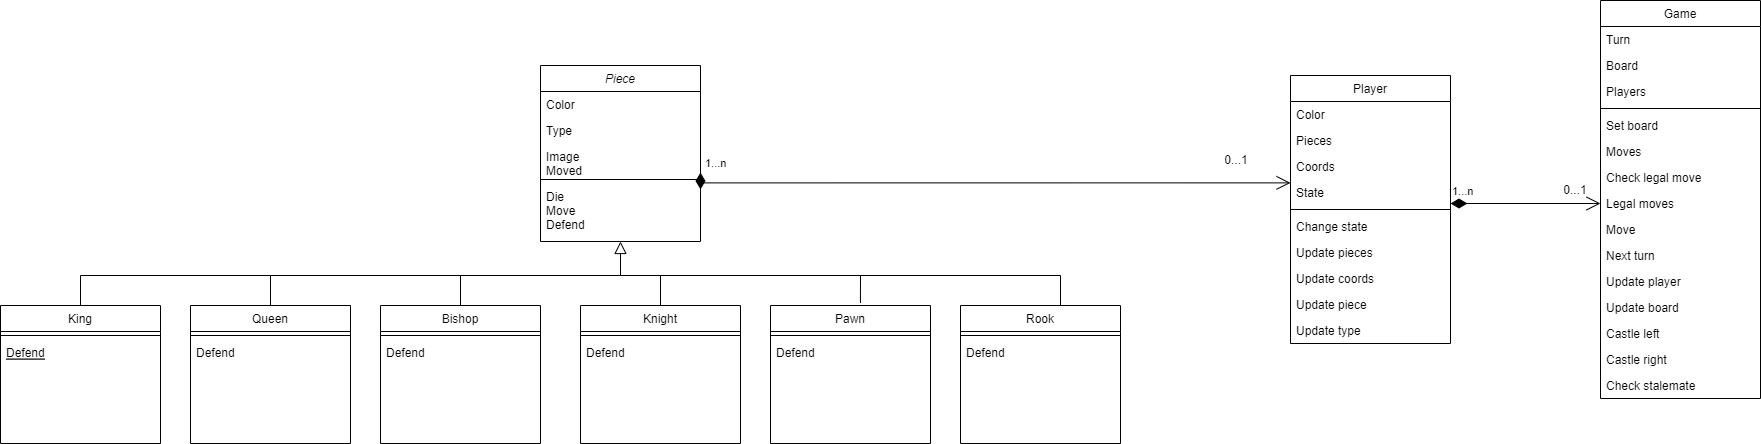

The diagram above was exported from draw.io. Its source (the exported page's mxGraphModel, read from the mxfile embedded in the PNG):
<mxGraphModel dx="1038" dy="539" grid="1" gridSize="10" guides="1" tooltips="1" connect="1" arrows="1" fold="1" page="1" pageScale="1" pageWidth="827" pageHeight="1169" math="0" shadow="0">
  <root>
    <mxCell id="WIyWlLk6GJQsqaUBKTNV-0" />
    <mxCell id="WIyWlLk6GJQsqaUBKTNV-1" parent="WIyWlLk6GJQsqaUBKTNV-0" />
    <mxCell id="zkfFHV4jXpPFQw0GAbJ--0" value="Piece" style="swimlane;fontStyle=2;align=center;verticalAlign=top;childLayout=stackLayout;horizontal=1;startSize=26;horizontalStack=0;resizeParent=1;resizeLast=0;collapsible=1;marginBottom=0;rounded=0;shadow=0;strokeWidth=1;" parent="WIyWlLk6GJQsqaUBKTNV-1" vertex="1">
      <mxGeometry x="540" y="120" width="160" height="176" as="geometry">
        <mxRectangle x="230" y="140" width="160" height="26" as="alternateBounds" />
      </mxGeometry>
    </mxCell>
    <mxCell id="zkfFHV4jXpPFQw0GAbJ--1" value="Color" style="text;align=left;verticalAlign=top;spacingLeft=4;spacingRight=4;overflow=hidden;rotatable=0;points=[[0,0.5],[1,0.5]];portConstraint=eastwest;" parent="zkfFHV4jXpPFQw0GAbJ--0" vertex="1">
      <mxGeometry y="26" width="160" height="26" as="geometry" />
    </mxCell>
    <mxCell id="zkfFHV4jXpPFQw0GAbJ--2" value="Type" style="text;align=left;verticalAlign=top;spacingLeft=4;spacingRight=4;overflow=hidden;rotatable=0;points=[[0,0.5],[1,0.5]];portConstraint=eastwest;rounded=0;shadow=0;html=0;" parent="zkfFHV4jXpPFQw0GAbJ--0" vertex="1">
      <mxGeometry y="52" width="160" height="26" as="geometry" />
    </mxCell>
    <mxCell id="zkfFHV4jXpPFQw0GAbJ--3" value="Image&#10;Moved" style="text;align=left;verticalAlign=top;spacingLeft=4;spacingRight=4;overflow=hidden;rotatable=0;points=[[0,0.5],[1,0.5]];portConstraint=eastwest;rounded=0;shadow=0;html=0;" parent="zkfFHV4jXpPFQw0GAbJ--0" vertex="1">
      <mxGeometry y="78" width="160" height="32" as="geometry" />
    </mxCell>
    <mxCell id="zkfFHV4jXpPFQw0GAbJ--4" value="" style="line;html=1;strokeWidth=1;align=left;verticalAlign=middle;spacingTop=-1;spacingLeft=3;spacingRight=3;rotatable=0;labelPosition=right;points=[];portConstraint=eastwest;" parent="zkfFHV4jXpPFQw0GAbJ--0" vertex="1">
      <mxGeometry y="110" width="160" height="8" as="geometry" />
    </mxCell>
    <mxCell id="zkfFHV4jXpPFQw0GAbJ--5" value="Die&#10;Move&#10;Defend" style="text;align=left;verticalAlign=top;spacingLeft=4;spacingRight=4;overflow=hidden;rotatable=0;points=[[0,0.5],[1,0.5]];portConstraint=eastwest;" parent="zkfFHV4jXpPFQw0GAbJ--0" vertex="1">
      <mxGeometry y="118" width="160" height="58" as="geometry" />
    </mxCell>
    <mxCell id="zkfFHV4jXpPFQw0GAbJ--6" value="King" style="swimlane;fontStyle=0;align=center;verticalAlign=top;childLayout=stackLayout;horizontal=1;startSize=26;horizontalStack=0;resizeParent=1;resizeLast=0;collapsible=1;marginBottom=0;rounded=0;shadow=0;strokeWidth=1;" parent="WIyWlLk6GJQsqaUBKTNV-1" vertex="1">
      <mxGeometry y="360" width="160" height="138" as="geometry">
        <mxRectangle x="130" y="380" width="160" height="26" as="alternateBounds" />
      </mxGeometry>
    </mxCell>
    <mxCell id="zkfFHV4jXpPFQw0GAbJ--9" value="" style="line;html=1;strokeWidth=1;align=left;verticalAlign=middle;spacingTop=-1;spacingLeft=3;spacingRight=3;rotatable=0;labelPosition=right;points=[];portConstraint=eastwest;" parent="zkfFHV4jXpPFQw0GAbJ--6" vertex="1">
      <mxGeometry y="26" width="160" height="8" as="geometry" />
    </mxCell>
    <mxCell id="zkfFHV4jXpPFQw0GAbJ--10" value="Defend" style="text;align=left;verticalAlign=top;spacingLeft=4;spacingRight=4;overflow=hidden;rotatable=0;points=[[0,0.5],[1,0.5]];portConstraint=eastwest;fontStyle=4" parent="zkfFHV4jXpPFQw0GAbJ--6" vertex="1">
      <mxGeometry y="34" width="160" height="26" as="geometry" />
    </mxCell>
    <mxCell id="zkfFHV4jXpPFQw0GAbJ--16" value="" style="endArrow=block;endSize=10;endFill=0;shadow=0;strokeWidth=1;rounded=0;edgeStyle=elbowEdgeStyle;elbow=vertical;exitX=0.5;exitY=0;exitDx=0;exitDy=0;" parent="WIyWlLk6GJQsqaUBKTNV-1" source="-wyIfIUdYFFpWzRF_q5E-1" target="zkfFHV4jXpPFQw0GAbJ--0" edge="1">
      <mxGeometry width="160" relative="1" as="geometry">
        <mxPoint x="410" y="360" as="sourcePoint" />
        <mxPoint x="310" y="271" as="targetPoint" />
        <Array as="points">
          <mxPoint x="620" y="330" />
        </Array>
      </mxGeometry>
    </mxCell>
    <mxCell id="zkfFHV4jXpPFQw0GAbJ--17" value="Player" style="swimlane;fontStyle=0;align=center;verticalAlign=top;childLayout=stackLayout;horizontal=1;startSize=26;horizontalStack=0;resizeParent=1;resizeLast=0;collapsible=1;marginBottom=0;rounded=0;shadow=0;strokeWidth=1;" parent="WIyWlLk6GJQsqaUBKTNV-1" vertex="1">
      <mxGeometry x="1290" y="130" width="160" height="268" as="geometry">
        <mxRectangle x="550" y="140" width="160" height="26" as="alternateBounds" />
      </mxGeometry>
    </mxCell>
    <mxCell id="zkfFHV4jXpPFQw0GAbJ--18" value="Color" style="text;align=left;verticalAlign=top;spacingLeft=4;spacingRight=4;overflow=hidden;rotatable=0;points=[[0,0.5],[1,0.5]];portConstraint=eastwest;" parent="zkfFHV4jXpPFQw0GAbJ--17" vertex="1">
      <mxGeometry y="26" width="160" height="26" as="geometry" />
    </mxCell>
    <mxCell id="zkfFHV4jXpPFQw0GAbJ--19" value="Pieces" style="text;align=left;verticalAlign=top;spacingLeft=4;spacingRight=4;overflow=hidden;rotatable=0;points=[[0,0.5],[1,0.5]];portConstraint=eastwest;rounded=0;shadow=0;html=0;" parent="zkfFHV4jXpPFQw0GAbJ--17" vertex="1">
      <mxGeometry y="52" width="160" height="26" as="geometry" />
    </mxCell>
    <mxCell id="zkfFHV4jXpPFQw0GAbJ--20" value="Coords" style="text;align=left;verticalAlign=top;spacingLeft=4;spacingRight=4;overflow=hidden;rotatable=0;points=[[0,0.5],[1,0.5]];portConstraint=eastwest;rounded=0;shadow=0;html=0;" parent="zkfFHV4jXpPFQw0GAbJ--17" vertex="1">
      <mxGeometry y="78" width="160" height="26" as="geometry" />
    </mxCell>
    <mxCell id="zkfFHV4jXpPFQw0GAbJ--21" value="State" style="text;align=left;verticalAlign=top;spacingLeft=4;spacingRight=4;overflow=hidden;rotatable=0;points=[[0,0.5],[1,0.5]];portConstraint=eastwest;rounded=0;shadow=0;html=0;" parent="zkfFHV4jXpPFQw0GAbJ--17" vertex="1">
      <mxGeometry y="104" width="160" height="26" as="geometry" />
    </mxCell>
    <mxCell id="zkfFHV4jXpPFQw0GAbJ--23" value="" style="line;html=1;strokeWidth=1;align=left;verticalAlign=middle;spacingTop=-1;spacingLeft=3;spacingRight=3;rotatable=0;labelPosition=right;points=[];portConstraint=eastwest;" parent="zkfFHV4jXpPFQw0GAbJ--17" vertex="1">
      <mxGeometry y="130" width="160" height="8" as="geometry" />
    </mxCell>
    <mxCell id="zkfFHV4jXpPFQw0GAbJ--24" value="Change state" style="text;align=left;verticalAlign=top;spacingLeft=4;spacingRight=4;overflow=hidden;rotatable=0;points=[[0,0.5],[1,0.5]];portConstraint=eastwest;" parent="zkfFHV4jXpPFQw0GAbJ--17" vertex="1">
      <mxGeometry y="138" width="160" height="26" as="geometry" />
    </mxCell>
    <mxCell id="zkfFHV4jXpPFQw0GAbJ--25" value="Update pieces" style="text;align=left;verticalAlign=top;spacingLeft=4;spacingRight=4;overflow=hidden;rotatable=0;points=[[0,0.5],[1,0.5]];portConstraint=eastwest;" parent="zkfFHV4jXpPFQw0GAbJ--17" vertex="1">
      <mxGeometry y="164" width="160" height="26" as="geometry" />
    </mxCell>
    <mxCell id="-wyIfIUdYFFpWzRF_q5E-52" value="Update coords" style="text;align=left;verticalAlign=top;spacingLeft=4;spacingRight=4;overflow=hidden;rotatable=0;points=[[0,0.5],[1,0.5]];portConstraint=eastwest;" parent="zkfFHV4jXpPFQw0GAbJ--17" vertex="1">
      <mxGeometry y="190" width="160" height="26" as="geometry" />
    </mxCell>
    <mxCell id="-wyIfIUdYFFpWzRF_q5E-53" value="Update piece" style="text;align=left;verticalAlign=top;spacingLeft=4;spacingRight=4;overflow=hidden;rotatable=0;points=[[0,0.5],[1,0.5]];portConstraint=eastwest;" parent="zkfFHV4jXpPFQw0GAbJ--17" vertex="1">
      <mxGeometry y="216" width="160" height="26" as="geometry" />
    </mxCell>
    <mxCell id="-wyIfIUdYFFpWzRF_q5E-54" value="Update type" style="text;align=left;verticalAlign=top;spacingLeft=4;spacingRight=4;overflow=hidden;rotatable=0;points=[[0,0.5],[1,0.5]];portConstraint=eastwest;" parent="zkfFHV4jXpPFQw0GAbJ--17" vertex="1">
      <mxGeometry y="242" width="160" height="26" as="geometry" />
    </mxCell>
    <mxCell id="-wyIfIUdYFFpWzRF_q5E-1" value="Queen" style="swimlane;fontStyle=0;align=center;verticalAlign=top;childLayout=stackLayout;horizontal=1;startSize=26;horizontalStack=0;resizeParent=1;resizeLast=0;collapsible=1;marginBottom=0;rounded=0;shadow=0;strokeWidth=1;" parent="WIyWlLk6GJQsqaUBKTNV-1" vertex="1">
      <mxGeometry x="190" y="360" width="160" height="138" as="geometry">
        <mxRectangle x="130" y="380" width="160" height="26" as="alternateBounds" />
      </mxGeometry>
    </mxCell>
    <mxCell id="-wyIfIUdYFFpWzRF_q5E-4" value="" style="line;html=1;strokeWidth=1;align=left;verticalAlign=middle;spacingTop=-1;spacingLeft=3;spacingRight=3;rotatable=0;labelPosition=right;points=[];portConstraint=eastwest;" parent="-wyIfIUdYFFpWzRF_q5E-1" vertex="1">
      <mxGeometry y="26" width="160" height="8" as="geometry" />
    </mxCell>
    <mxCell id="-wyIfIUdYFFpWzRF_q5E-6" value="Defend" style="text;align=left;verticalAlign=top;spacingLeft=4;spacingRight=4;overflow=hidden;rotatable=0;points=[[0,0.5],[1,0.5]];portConstraint=eastwest;" parent="-wyIfIUdYFFpWzRF_q5E-1" vertex="1">
      <mxGeometry y="34" width="160" height="26" as="geometry" />
    </mxCell>
    <mxCell id="-wyIfIUdYFFpWzRF_q5E-7" value="Bishop" style="swimlane;fontStyle=0;align=center;verticalAlign=top;childLayout=stackLayout;horizontal=1;startSize=26;horizontalStack=0;resizeParent=1;resizeLast=0;collapsible=1;marginBottom=0;rounded=0;shadow=0;strokeWidth=1;" parent="WIyWlLk6GJQsqaUBKTNV-1" vertex="1">
      <mxGeometry x="380" y="360" width="160" height="138" as="geometry">
        <mxRectangle x="130" y="380" width="160" height="26" as="alternateBounds" />
      </mxGeometry>
    </mxCell>
    <mxCell id="-wyIfIUdYFFpWzRF_q5E-10" value="" style="line;html=1;strokeWidth=1;align=left;verticalAlign=middle;spacingTop=-1;spacingLeft=3;spacingRight=3;rotatable=0;labelPosition=right;points=[];portConstraint=eastwest;" parent="-wyIfIUdYFFpWzRF_q5E-7" vertex="1">
      <mxGeometry y="26" width="160" height="8" as="geometry" />
    </mxCell>
    <mxCell id="-wyIfIUdYFFpWzRF_q5E-12" value="Defend" style="text;align=left;verticalAlign=top;spacingLeft=4;spacingRight=4;overflow=hidden;rotatable=0;points=[[0,0.5],[1,0.5]];portConstraint=eastwest;" parent="-wyIfIUdYFFpWzRF_q5E-7" vertex="1">
      <mxGeometry y="34" width="160" height="26" as="geometry" />
    </mxCell>
    <mxCell id="-wyIfIUdYFFpWzRF_q5E-13" value="Knight" style="swimlane;fontStyle=0;align=center;verticalAlign=top;childLayout=stackLayout;horizontal=1;startSize=26;horizontalStack=0;resizeParent=1;resizeLast=0;collapsible=1;marginBottom=0;rounded=0;shadow=0;strokeWidth=1;" parent="WIyWlLk6GJQsqaUBKTNV-1" vertex="1">
      <mxGeometry x="580" y="360" width="160" height="138" as="geometry">
        <mxRectangle x="130" y="380" width="160" height="26" as="alternateBounds" />
      </mxGeometry>
    </mxCell>
    <mxCell id="-wyIfIUdYFFpWzRF_q5E-16" value="" style="line;html=1;strokeWidth=1;align=left;verticalAlign=middle;spacingTop=-1;spacingLeft=3;spacingRight=3;rotatable=0;labelPosition=right;points=[];portConstraint=eastwest;" parent="-wyIfIUdYFFpWzRF_q5E-13" vertex="1">
      <mxGeometry y="26" width="160" height="8" as="geometry" />
    </mxCell>
    <mxCell id="-wyIfIUdYFFpWzRF_q5E-18" value="Defend" style="text;align=left;verticalAlign=top;spacingLeft=4;spacingRight=4;overflow=hidden;rotatable=0;points=[[0,0.5],[1,0.5]];portConstraint=eastwest;" parent="-wyIfIUdYFFpWzRF_q5E-13" vertex="1">
      <mxGeometry y="34" width="160" height="26" as="geometry" />
    </mxCell>
    <mxCell id="-wyIfIUdYFFpWzRF_q5E-19" value="Rook" style="swimlane;fontStyle=0;align=center;verticalAlign=top;childLayout=stackLayout;horizontal=1;startSize=26;horizontalStack=0;resizeParent=1;resizeLast=0;collapsible=1;marginBottom=0;rounded=0;shadow=0;strokeWidth=1;" parent="WIyWlLk6GJQsqaUBKTNV-1" vertex="1">
      <mxGeometry x="960" y="360" width="160" height="138" as="geometry">
        <mxRectangle x="130" y="380" width="160" height="26" as="alternateBounds" />
      </mxGeometry>
    </mxCell>
    <mxCell id="-wyIfIUdYFFpWzRF_q5E-22" value="" style="line;html=1;strokeWidth=1;align=left;verticalAlign=middle;spacingTop=-1;spacingLeft=3;spacingRight=3;rotatable=0;labelPosition=right;points=[];portConstraint=eastwest;" parent="-wyIfIUdYFFpWzRF_q5E-19" vertex="1">
      <mxGeometry y="26" width="160" height="8" as="geometry" />
    </mxCell>
    <mxCell id="-wyIfIUdYFFpWzRF_q5E-24" value="Defend&#10;" style="text;align=left;verticalAlign=top;spacingLeft=4;spacingRight=4;overflow=hidden;rotatable=0;points=[[0,0.5],[1,0.5]];portConstraint=eastwest;" parent="-wyIfIUdYFFpWzRF_q5E-19" vertex="1">
      <mxGeometry y="34" width="160" height="26" as="geometry" />
    </mxCell>
    <mxCell id="-wyIfIUdYFFpWzRF_q5E-25" value="Pawn" style="swimlane;fontStyle=0;align=center;verticalAlign=top;childLayout=stackLayout;horizontal=1;startSize=26;horizontalStack=0;resizeParent=1;resizeLast=0;collapsible=1;marginBottom=0;rounded=0;shadow=0;strokeWidth=1;" parent="WIyWlLk6GJQsqaUBKTNV-1" vertex="1">
      <mxGeometry x="770" y="360" width="160" height="138" as="geometry">
        <mxRectangle x="130" y="380" width="160" height="26" as="alternateBounds" />
      </mxGeometry>
    </mxCell>
    <mxCell id="-wyIfIUdYFFpWzRF_q5E-28" value="" style="line;html=1;strokeWidth=1;align=left;verticalAlign=middle;spacingTop=-1;spacingLeft=3;spacingRight=3;rotatable=0;labelPosition=right;points=[];portConstraint=eastwest;" parent="-wyIfIUdYFFpWzRF_q5E-25" vertex="1">
      <mxGeometry y="26" width="160" height="8" as="geometry" />
    </mxCell>
    <mxCell id="-wyIfIUdYFFpWzRF_q5E-30" value="Defend" style="text;align=left;verticalAlign=top;spacingLeft=4;spacingRight=4;overflow=hidden;rotatable=0;points=[[0,0.5],[1,0.5]];portConstraint=eastwest;" parent="-wyIfIUdYFFpWzRF_q5E-25" vertex="1">
      <mxGeometry y="34" width="160" height="26" as="geometry" />
    </mxCell>
    <mxCell id="-wyIfIUdYFFpWzRF_q5E-56" value="Game" style="swimlane;fontStyle=0;align=center;verticalAlign=top;childLayout=stackLayout;horizontal=1;startSize=26;horizontalStack=0;resizeParent=1;resizeLast=0;collapsible=1;marginBottom=0;rounded=0;shadow=0;strokeWidth=1;" parent="WIyWlLk6GJQsqaUBKTNV-1" vertex="1">
      <mxGeometry x="1600" y="55" width="160" height="398" as="geometry">
        <mxRectangle x="550" y="140" width="160" height="26" as="alternateBounds" />
      </mxGeometry>
    </mxCell>
    <mxCell id="-wyIfIUdYFFpWzRF_q5E-57" value="Turn" style="text;align=left;verticalAlign=top;spacingLeft=4;spacingRight=4;overflow=hidden;rotatable=0;points=[[0,0.5],[1,0.5]];portConstraint=eastwest;" parent="-wyIfIUdYFFpWzRF_q5E-56" vertex="1">
      <mxGeometry y="26" width="160" height="26" as="geometry" />
    </mxCell>
    <mxCell id="-wyIfIUdYFFpWzRF_q5E-58" value="Board" style="text;align=left;verticalAlign=top;spacingLeft=4;spacingRight=4;overflow=hidden;rotatable=0;points=[[0,0.5],[1,0.5]];portConstraint=eastwest;rounded=0;shadow=0;html=0;" parent="-wyIfIUdYFFpWzRF_q5E-56" vertex="1">
      <mxGeometry y="52" width="160" height="26" as="geometry" />
    </mxCell>
    <mxCell id="-wyIfIUdYFFpWzRF_q5E-59" value="Players" style="text;align=left;verticalAlign=top;spacingLeft=4;spacingRight=4;overflow=hidden;rotatable=0;points=[[0,0.5],[1,0.5]];portConstraint=eastwest;rounded=0;shadow=0;html=0;" parent="-wyIfIUdYFFpWzRF_q5E-56" vertex="1">
      <mxGeometry y="78" width="160" height="26" as="geometry" />
    </mxCell>
    <mxCell id="-wyIfIUdYFFpWzRF_q5E-61" value="" style="line;html=1;strokeWidth=1;align=left;verticalAlign=middle;spacingTop=-1;spacingLeft=3;spacingRight=3;rotatable=0;labelPosition=right;points=[];portConstraint=eastwest;" parent="-wyIfIUdYFFpWzRF_q5E-56" vertex="1">
      <mxGeometry y="104" width="160" height="8" as="geometry" />
    </mxCell>
    <mxCell id="-wyIfIUdYFFpWzRF_q5E-62" value="Set board" style="text;align=left;verticalAlign=top;spacingLeft=4;spacingRight=4;overflow=hidden;rotatable=0;points=[[0,0.5],[1,0.5]];portConstraint=eastwest;" parent="-wyIfIUdYFFpWzRF_q5E-56" vertex="1">
      <mxGeometry y="112" width="160" height="26" as="geometry" />
    </mxCell>
    <mxCell id="-wyIfIUdYFFpWzRF_q5E-63" value="Moves" style="text;align=left;verticalAlign=top;spacingLeft=4;spacingRight=4;overflow=hidden;rotatable=0;points=[[0,0.5],[1,0.5]];portConstraint=eastwest;" parent="-wyIfIUdYFFpWzRF_q5E-56" vertex="1">
      <mxGeometry y="138" width="160" height="26" as="geometry" />
    </mxCell>
    <mxCell id="-wyIfIUdYFFpWzRF_q5E-64" value="Check legal move" style="text;align=left;verticalAlign=top;spacingLeft=4;spacingRight=4;overflow=hidden;rotatable=0;points=[[0,0.5],[1,0.5]];portConstraint=eastwest;" parent="-wyIfIUdYFFpWzRF_q5E-56" vertex="1">
      <mxGeometry y="164" width="160" height="26" as="geometry" />
    </mxCell>
    <mxCell id="-wyIfIUdYFFpWzRF_q5E-65" value="Legal moves" style="text;align=left;verticalAlign=top;spacingLeft=4;spacingRight=4;overflow=hidden;rotatable=0;points=[[0,0.5],[1,0.5]];portConstraint=eastwest;" parent="-wyIfIUdYFFpWzRF_q5E-56" vertex="1">
      <mxGeometry y="190" width="160" height="26" as="geometry" />
    </mxCell>
    <mxCell id="-wyIfIUdYFFpWzRF_q5E-66" value="Move" style="text;align=left;verticalAlign=top;spacingLeft=4;spacingRight=4;overflow=hidden;rotatable=0;points=[[0,0.5],[1,0.5]];portConstraint=eastwest;" parent="-wyIfIUdYFFpWzRF_q5E-56" vertex="1">
      <mxGeometry y="216" width="160" height="26" as="geometry" />
    </mxCell>
    <mxCell id="-wyIfIUdYFFpWzRF_q5E-67" value="Next turn" style="text;align=left;verticalAlign=top;spacingLeft=4;spacingRight=4;overflow=hidden;rotatable=0;points=[[0,0.5],[1,0.5]];portConstraint=eastwest;" parent="-wyIfIUdYFFpWzRF_q5E-56" vertex="1">
      <mxGeometry y="242" width="160" height="26" as="geometry" />
    </mxCell>
    <mxCell id="-wyIfIUdYFFpWzRF_q5E-68" value="Update player" style="text;align=left;verticalAlign=top;spacingLeft=4;spacingRight=4;overflow=hidden;rotatable=0;points=[[0,0.5],[1,0.5]];portConstraint=eastwest;" parent="-wyIfIUdYFFpWzRF_q5E-56" vertex="1">
      <mxGeometry y="268" width="160" height="26" as="geometry" />
    </mxCell>
    <mxCell id="-wyIfIUdYFFpWzRF_q5E-69" value="Update board" style="text;align=left;verticalAlign=top;spacingLeft=4;spacingRight=4;overflow=hidden;rotatable=0;points=[[0,0.5],[1,0.5]];portConstraint=eastwest;" parent="-wyIfIUdYFFpWzRF_q5E-56" vertex="1">
      <mxGeometry y="294" width="160" height="26" as="geometry" />
    </mxCell>
    <mxCell id="-wyIfIUdYFFpWzRF_q5E-70" value="Castle left" style="text;align=left;verticalAlign=top;spacingLeft=4;spacingRight=4;overflow=hidden;rotatable=0;points=[[0,0.5],[1,0.5]];portConstraint=eastwest;" parent="-wyIfIUdYFFpWzRF_q5E-56" vertex="1">
      <mxGeometry y="320" width="160" height="26" as="geometry" />
    </mxCell>
    <mxCell id="-wyIfIUdYFFpWzRF_q5E-71" value="Castle right" style="text;align=left;verticalAlign=top;spacingLeft=4;spacingRight=4;overflow=hidden;rotatable=0;points=[[0,0.5],[1,0.5]];portConstraint=eastwest;" parent="-wyIfIUdYFFpWzRF_q5E-56" vertex="1">
      <mxGeometry y="346" width="160" height="26" as="geometry" />
    </mxCell>
    <mxCell id="-wyIfIUdYFFpWzRF_q5E-72" value="Check stalemate" style="text;align=left;verticalAlign=top;spacingLeft=4;spacingRight=4;overflow=hidden;rotatable=0;points=[[0,0.5],[1,0.5]];portConstraint=eastwest;" parent="-wyIfIUdYFFpWzRF_q5E-56" vertex="1">
      <mxGeometry y="372" width="160" height="26" as="geometry" />
    </mxCell>
    <mxCell id="-wyIfIUdYFFpWzRF_q5E-79" value="1...n" style="endArrow=open;html=1;endSize=12;startArrow=diamondThin;startSize=14;startFill=1;edgeStyle=orthogonalEdgeStyle;align=left;verticalAlign=bottom;rounded=0;entryX=0;entryY=0.13;entryDx=0;entryDy=0;entryPerimeter=0;" parent="WIyWlLk6GJQsqaUBKTNV-1" target="zkfFHV4jXpPFQw0GAbJ--21" edge="1">
      <mxGeometry x="-1" y="3" relative="1" as="geometry">
        <mxPoint x="700" y="227" as="sourcePoint" />
        <mxPoint x="460" y="227.37" as="targetPoint" />
      </mxGeometry>
    </mxCell>
    <mxCell id="-wyIfIUdYFFpWzRF_q5E-85" value="1...n" style="endArrow=open;html=1;endSize=12;startArrow=diamondThin;startSize=14;startFill=1;edgeStyle=orthogonalEdgeStyle;align=left;verticalAlign=bottom;rounded=0;entryX=0;entryY=0.5;entryDx=0;entryDy=0;" parent="WIyWlLk6GJQsqaUBKTNV-1" target="-wyIfIUdYFFpWzRF_q5E-65" edge="1">
      <mxGeometry x="-1" y="3" relative="1" as="geometry">
        <mxPoint x="1450" y="258" as="sourcePoint" />
        <mxPoint x="1580" y="240" as="targetPoint" />
        <Array as="points">
          <mxPoint x="1460" y="258" />
          <mxPoint x="1460" y="258" />
        </Array>
      </mxGeometry>
    </mxCell>
    <mxCell id="-wyIfIUdYFFpWzRF_q5E-86" value="0...1" style="text;html=1;strokeColor=none;fillColor=none;align=center;verticalAlign=middle;whiteSpace=wrap;rounded=0;" parent="WIyWlLk6GJQsqaUBKTNV-1" vertex="1">
      <mxGeometry x="1231" y="210" width="10" height="10" as="geometry" />
    </mxCell>
    <mxCell id="-wyIfIUdYFFpWzRF_q5E-87" value="0...1" style="text;html=1;strokeColor=none;fillColor=none;align=center;verticalAlign=middle;whiteSpace=wrap;rounded=0;" parent="WIyWlLk6GJQsqaUBKTNV-1" vertex="1">
      <mxGeometry x="1570" y="240" width="10" height="10" as="geometry" />
    </mxCell>
    <mxCell id="-wyIfIUdYFFpWzRF_q5E-92" value="" style="endArrow=none;html=1;rounded=0;" parent="WIyWlLk6GJQsqaUBKTNV-1" edge="1">
      <mxGeometry width="50" height="50" relative="1" as="geometry">
        <mxPoint x="460" y="360" as="sourcePoint" />
        <mxPoint x="460" y="330" as="targetPoint" />
      </mxGeometry>
    </mxCell>
    <mxCell id="-wyIfIUdYFFpWzRF_q5E-93" value="" style="endArrow=none;html=1;rounded=0;" parent="WIyWlLk6GJQsqaUBKTNV-1" edge="1">
      <mxGeometry width="50" height="50" relative="1" as="geometry">
        <mxPoint x="620" y="330" as="sourcePoint" />
        <mxPoint x="1060" y="330" as="targetPoint" />
      </mxGeometry>
    </mxCell>
    <mxCell id="-wyIfIUdYFFpWzRF_q5E-94" value="" style="endArrow=none;html=1;rounded=0;exitX=0.5;exitY=0;exitDx=0;exitDy=0;" parent="WIyWlLk6GJQsqaUBKTNV-1" source="-wyIfIUdYFFpWzRF_q5E-13" edge="1">
      <mxGeometry width="50" height="50" relative="1" as="geometry">
        <mxPoint x="610" y="460" as="sourcePoint" />
        <mxPoint x="660" y="330" as="targetPoint" />
      </mxGeometry>
    </mxCell>
    <mxCell id="-wyIfIUdYFFpWzRF_q5E-95" value="" style="endArrow=none;html=1;rounded=0;exitX=0.562;exitY=-0.018;exitDx=0;exitDy=0;exitPerimeter=0;" parent="WIyWlLk6GJQsqaUBKTNV-1" source="-wyIfIUdYFFpWzRF_q5E-25" edge="1">
      <mxGeometry width="50" height="50" relative="1" as="geometry">
        <mxPoint x="610" y="460" as="sourcePoint" />
        <mxPoint x="860" y="330" as="targetPoint" />
      </mxGeometry>
    </mxCell>
    <mxCell id="-wyIfIUdYFFpWzRF_q5E-96" value="" style="endArrow=none;html=1;rounded=0;exitX=0.625;exitY=0;exitDx=0;exitDy=0;exitPerimeter=0;" parent="WIyWlLk6GJQsqaUBKTNV-1" source="-wyIfIUdYFFpWzRF_q5E-19" edge="1">
      <mxGeometry width="50" height="50" relative="1" as="geometry">
        <mxPoint x="610" y="460" as="sourcePoint" />
        <mxPoint x="1060" y="330" as="targetPoint" />
      </mxGeometry>
    </mxCell>
    <mxCell id="-wyIfIUdYFFpWzRF_q5E-97" value="" style="endArrow=none;html=1;rounded=0;" parent="WIyWlLk6GJQsqaUBKTNV-1" edge="1">
      <mxGeometry width="50" height="50" relative="1" as="geometry">
        <mxPoint x="80" y="330" as="sourcePoint" />
        <mxPoint x="270" y="330" as="targetPoint" />
      </mxGeometry>
    </mxCell>
    <mxCell id="-wyIfIUdYFFpWzRF_q5E-98" value="" style="endArrow=none;html=1;rounded=0;exitX=0.5;exitY=0;exitDx=0;exitDy=0;" parent="WIyWlLk6GJQsqaUBKTNV-1" source="zkfFHV4jXpPFQw0GAbJ--6" edge="1">
      <mxGeometry width="50" height="50" relative="1" as="geometry">
        <mxPoint x="140" y="350" as="sourcePoint" />
        <mxPoint x="80" y="330" as="targetPoint" />
      </mxGeometry>
    </mxCell>
  </root>
</mxGraphModel>